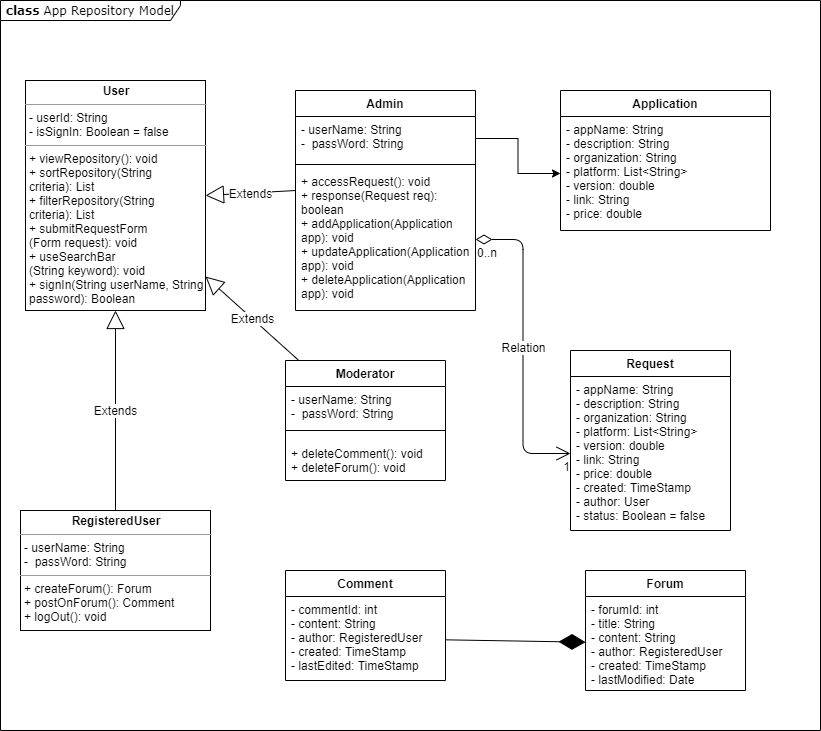

The diagram above was exported from draw.io. Its source (the exported page's mxGraphModel, read from the mxfile embedded in the PNG):
<mxGraphModel dx="1278" dy="1632" grid="1" gridSize="10" guides="1" tooltips="1" connect="1" arrows="1" fold="1" page="1" pageScale="1" pageWidth="850" pageHeight="1100" background="#ffffff" math="0" shadow="0">
  <root>
    <mxCell id="0" />
    <mxCell id="1" parent="0" />
    <mxCell id="17acba5748e5396b-1" value="&lt;b&gt;class&lt;/b&gt; App Repository Model" style="shape=umlFrame;whiteSpace=wrap;html=1;rounded=0;shadow=0;comic=0;labelBackgroundColor=none;strokeWidth=1;fontFamily=Verdana;fontSize=10;align=center;width=180;height=20;" parent="1" vertex="1">
      <mxGeometry x="15" y="-270" width="820" height="730" as="geometry" />
    </mxCell>
    <mxCell id="5d2195bd80daf111-18" value="&lt;p style=&quot;margin: 0px ; margin-top: 4px ; text-align: center&quot;&gt;&lt;b&gt;User&lt;/b&gt;&lt;/p&gt;&lt;hr size=&quot;1&quot;&gt;&lt;p style=&quot;margin: 0px ; margin-left: 4px&quot;&gt;&lt;span&gt;- userId: String&lt;/span&gt;&lt;/p&gt;&lt;p style=&quot;margin: 0px ; margin-left: 4px&quot;&gt;&lt;span&gt;- isSignIn: Boolean = false&lt;/span&gt;&lt;br&gt;&lt;/p&gt;&lt;hr size=&quot;1&quot;&gt;&lt;p style=&quot;margin: 0px ; margin-left: 4px&quot;&gt;+ viewRepository(): void&lt;br style=&quot;padding: 0px ; margin: 0px&quot;&gt;+ sortRepository(String&amp;nbsp;&lt;br style=&quot;padding: 0px ; margin: 0px&quot;&gt;criteria): List&lt;br style=&quot;padding: 0px ; margin: 0px&quot;&gt;+ filterRepository(String&lt;br style=&quot;padding: 0px ; margin: 0px&quot;&gt;criteria): List&lt;br style=&quot;padding: 0px ; margin: 0px&quot;&gt;+ submitRequestForm&lt;br style=&quot;padding: 0px ; margin: 0px&quot;&gt;(Form request): void&lt;br style=&quot;padding: 0px ; margin: 0px&quot;&gt;+ useSearchBar&lt;br style=&quot;padding: 0px ; margin: 0px&quot;&gt;(String keyword): void&amp;nbsp;&lt;/p&gt;&lt;p style=&quot;margin: 0px ; margin-left: 4px&quot;&gt;+ signIn(String userName, String&amp;nbsp;&lt;/p&gt;&lt;p style=&quot;margin: 0px ; margin-left: 4px&quot;&gt;password): Boolean&lt;span&gt;&amp;nbsp;&lt;/span&gt;&lt;/p&gt;" style="verticalAlign=top;align=left;overflow=fill;fontSize=12;fontFamily=Helvetica;html=1;rounded=0;shadow=0;comic=0;labelBackgroundColor=none;strokeWidth=1" parent="1" vertex="1">
      <mxGeometry x="40" y="-190" width="180" height="230" as="geometry" />
    </mxCell>
    <mxCell id="x6oGd2mydHvuwMtJ7heV-8" value="Admin" style="swimlane;fontStyle=1;align=center;verticalAlign=top;childLayout=stackLayout;horizontal=1;startSize=26;horizontalStack=0;resizeParent=1;resizeParentMax=0;resizeLast=0;collapsible=1;marginBottom=0;" parent="1" vertex="1">
      <mxGeometry x="310" y="-180" width="180" height="220" as="geometry">
        <mxRectangle x="280" y="42" width="70" height="26" as="alternateBounds" />
      </mxGeometry>
    </mxCell>
    <mxCell id="x6oGd2mydHvuwMtJ7heV-9" value="- userName: String&#10;-  passWord: String" style="text;strokeColor=none;fillColor=none;align=left;verticalAlign=top;spacingLeft=4;spacingRight=4;overflow=hidden;rotatable=0;points=[[0,0.5],[1,0.5]];portConstraint=eastwest;" parent="x6oGd2mydHvuwMtJ7heV-8" vertex="1">
      <mxGeometry y="26" width="180" height="44" as="geometry" />
    </mxCell>
    <mxCell id="x6oGd2mydHvuwMtJ7heV-10" value="" style="line;strokeWidth=1;fillColor=none;align=left;verticalAlign=middle;spacingTop=-1;spacingLeft=3;spacingRight=3;rotatable=0;labelPosition=right;points=[];portConstraint=eastwest;" parent="x6oGd2mydHvuwMtJ7heV-8" vertex="1">
      <mxGeometry y="70" width="180" height="8" as="geometry" />
    </mxCell>
    <mxCell id="x6oGd2mydHvuwMtJ7heV-11" value="+ accessRequest(): void&#10;+ response(Request req): &#10;boolean&#10;+ addApplication(Application &#10;app): void&#10;+ updateApplication(Application&#10;app): void&#10;+ deleteApplication(Application&#10;app): void&#10;" style="text;strokeColor=none;fillColor=none;align=left;verticalAlign=top;spacingLeft=4;spacingRight=4;overflow=hidden;rotatable=0;points=[[0,0.5],[1,0.5]];portConstraint=eastwest;" parent="x6oGd2mydHvuwMtJ7heV-8" vertex="1">
      <mxGeometry y="78" width="180" height="142" as="geometry" />
    </mxCell>
    <mxCell id="A2bX4f29OowmGecJk_LO-7" value="&lt;p style=&quot;margin: 0px ; margin-top: 4px ; text-align: center&quot;&gt;&lt;b&gt;RegisteredUser&lt;/b&gt;&lt;/p&gt;&lt;hr size=&quot;1&quot;&gt;&lt;p style=&quot;margin: 0px ; margin-left: 4px&quot;&gt;- userName: String&lt;br style=&quot;padding: 0px ; margin: 0px&quot;&gt;-&amp;nbsp; passWord: String&lt;br&gt;&lt;/p&gt;&lt;hr size=&quot;1&quot;&gt;&lt;p style=&quot;margin: 0px ; margin-left: 4px&quot;&gt;+ createForum(): Forum&amp;nbsp;&lt;/p&gt;&lt;p style=&quot;margin: 0px ; margin-left: 4px&quot;&gt;+ postOnForum(): Comment&lt;br&gt;&lt;/p&gt;&lt;p style=&quot;margin: 0px ; margin-left: 4px&quot;&gt;+ logOut(): void&lt;/p&gt;" style="verticalAlign=top;align=left;overflow=fill;fontSize=12;fontFamily=Helvetica;html=1;" parent="1" vertex="1">
      <mxGeometry x="35" y="240" width="190" height="120" as="geometry" />
    </mxCell>
    <mxCell id="x6oGd2mydHvuwMtJ7heV-21" value="Moderator" style="swimlane;fontStyle=1;align=center;verticalAlign=top;childLayout=stackLayout;horizontal=1;startSize=26;horizontalStack=0;resizeParent=1;resizeParentMax=0;resizeLast=0;collapsible=1;marginBottom=0;" parent="1" vertex="1">
      <mxGeometry x="300" y="90" width="160" height="120" as="geometry" />
    </mxCell>
    <mxCell id="x6oGd2mydHvuwMtJ7heV-22" value="- userName: String&#10;-  passWord: String" style="text;strokeColor=none;fillColor=none;align=left;verticalAlign=top;spacingLeft=4;spacingRight=4;overflow=hidden;rotatable=0;points=[[0,0.5],[1,0.5]];portConstraint=eastwest;" parent="x6oGd2mydHvuwMtJ7heV-21" vertex="1">
      <mxGeometry y="26" width="160" height="34" as="geometry" />
    </mxCell>
    <mxCell id="x6oGd2mydHvuwMtJ7heV-23" value="" style="line;strokeWidth=1;fillColor=none;align=left;verticalAlign=middle;spacingTop=-1;spacingLeft=3;spacingRight=3;rotatable=0;labelPosition=right;points=[];portConstraint=eastwest;" parent="x6oGd2mydHvuwMtJ7heV-21" vertex="1">
      <mxGeometry y="60" width="160" height="20" as="geometry" />
    </mxCell>
    <mxCell id="x6oGd2mydHvuwMtJ7heV-24" value="+ deleteComment(): void &#10;+ deleteForum(): void " style="text;strokeColor=none;fillColor=none;align=left;verticalAlign=top;spacingLeft=4;spacingRight=4;overflow=hidden;rotatable=0;points=[[0,0.5],[1,0.5]];portConstraint=eastwest;" parent="x6oGd2mydHvuwMtJ7heV-21" vertex="1">
      <mxGeometry y="80" width="160" height="40" as="geometry" />
    </mxCell>
    <mxCell id="A2bX4f29OowmGecJk_LO-21" value="" style="endArrow=diamondThin;endFill=1;endSize=24;html=1;" parent="1" source="B63WLVP6eY3N7rqTO_04-7" target="B63WLVP6eY3N7rqTO_04-11" edge="1">
      <mxGeometry width="160" relative="1" as="geometry">
        <mxPoint x="460" y="310" as="sourcePoint" />
        <mxPoint x="620" y="310" as="targetPoint" />
      </mxGeometry>
    </mxCell>
    <mxCell id="B63WLVP6eY3N7rqTO_04-1" value="Request" style="swimlane;fontStyle=1;align=center;verticalAlign=top;childLayout=stackLayout;horizontal=1;startSize=26;horizontalStack=0;resizeParent=1;resizeParentMax=0;resizeLast=0;collapsible=1;marginBottom=0;" parent="1" vertex="1">
      <mxGeometry x="585" y="80" width="160" height="180" as="geometry" />
    </mxCell>
    <mxCell id="A2bX4f29OowmGecJk_LO-25" value="- appName: String&#10;- description: String&#10;- organization: String&#10;- platform: List&lt;String&gt;&#10;- version: double&#10;- link: String&#10;- price: double&#10;- created: TimeStamp&#10;- author: User&#10;- status: Boolean = false&#10;" style="text;strokeColor=none;fillColor=none;align=left;verticalAlign=top;spacingLeft=4;spacingRight=4;overflow=hidden;rotatable=0;points=[[0,0.5],[1,0.5]];portConstraint=eastwest;" parent="B63WLVP6eY3N7rqTO_04-1" vertex="1">
      <mxGeometry y="26" width="160" height="154" as="geometry" />
    </mxCell>
    <mxCell id="B63WLVP6eY3N7rqTO_04-6" value="Comment" style="swimlane;fontStyle=1;align=center;verticalAlign=top;childLayout=stackLayout;horizontal=1;startSize=26;horizontalStack=0;resizeParent=1;resizeParentMax=0;resizeLast=0;collapsible=1;marginBottom=0;" parent="1" vertex="1">
      <mxGeometry x="300" y="300" width="160" height="110" as="geometry" />
    </mxCell>
    <mxCell id="B63WLVP6eY3N7rqTO_04-7" value="- commentId: int&#10;- content: String&#10;- author: RegisteredUser&#10;- created: TimeStamp&#10;- lastEdited: TimeStamp" style="text;strokeColor=none;fillColor=none;align=left;verticalAlign=top;spacingLeft=4;spacingRight=4;overflow=hidden;rotatable=0;points=[[0,0.5],[1,0.5]];portConstraint=eastwest;" parent="B63WLVP6eY3N7rqTO_04-6" vertex="1">
      <mxGeometry y="26" width="160" height="84" as="geometry" />
    </mxCell>
    <mxCell id="B63WLVP6eY3N7rqTO_04-10" value="Forum" style="swimlane;fontStyle=1;align=center;verticalAlign=top;childLayout=stackLayout;horizontal=1;startSize=26;horizontalStack=0;resizeParent=1;resizeParentMax=0;resizeLast=0;collapsible=1;marginBottom=0;" parent="1" vertex="1">
      <mxGeometry x="600" y="300" width="160" height="120" as="geometry" />
    </mxCell>
    <mxCell id="B63WLVP6eY3N7rqTO_04-11" value="- forumId: int&#10;- title: String&#10;- content: String&#10;- author: RegisteredUser&#10;- created: TimeStamp&#10;- lastModified: Date" style="text;strokeColor=none;fillColor=none;align=left;verticalAlign=top;spacingLeft=4;spacingRight=4;overflow=hidden;rotatable=0;points=[[0,0.5],[1,0.5]];portConstraint=eastwest;" parent="B63WLVP6eY3N7rqTO_04-10" vertex="1">
      <mxGeometry y="26" width="160" height="94" as="geometry" />
    </mxCell>
    <mxCell id="A2bX4f29OowmGecJk_LO-33" value="Extends" style="endArrow=block;endSize=16;endFill=0;html=1;entryX=0.5;entryY=1;entryDx=0;entryDy=0;" parent="1" source="A2bX4f29OowmGecJk_LO-7" target="5d2195bd80daf111-18" edge="1">
      <mxGeometry width="160" relative="1" as="geometry">
        <mxPoint x="80" y="110" as="sourcePoint" />
        <mxPoint x="240" y="110" as="targetPoint" />
      </mxGeometry>
    </mxCell>
    <mxCell id="A2bX4f29OowmGecJk_LO-34" value="Extends" style="endArrow=block;endSize=16;endFill=0;html=1;" parent="1" source="x6oGd2mydHvuwMtJ7heV-21" target="5d2195bd80daf111-18" edge="1">
      <mxGeometry width="160" relative="1" as="geometry">
        <mxPoint x="140" y="250" as="sourcePoint" />
        <mxPoint x="140" y="50" as="targetPoint" />
      </mxGeometry>
    </mxCell>
    <mxCell id="A2bX4f29OowmGecJk_LO-35" value="Extends" style="endArrow=block;endSize=16;endFill=0;html=1;exitX=0;exitY=0.155;exitDx=0;exitDy=0;exitPerimeter=0;" parent="1" source="x6oGd2mydHvuwMtJ7heV-11" edge="1">
      <mxGeometry width="160" relative="1" as="geometry">
        <mxPoint x="150" y="260" as="sourcePoint" />
        <mxPoint x="220" y="-75" as="targetPoint" />
      </mxGeometry>
    </mxCell>
    <mxCell id="A2bX4f29OowmGecJk_LO-39" value="Relation" style="endArrow=open;html=1;endSize=12;startArrow=diamondThin;startSize=14;startFill=0;edgeStyle=orthogonalEdgeStyle;" parent="1" source="x6oGd2mydHvuwMtJ7heV-11" target="A2bX4f29OowmGecJk_LO-25" edge="1">
      <mxGeometry relative="1" as="geometry">
        <mxPoint x="550" y="-10" as="sourcePoint" />
        <mxPoint x="710" y="-10" as="targetPoint" />
      </mxGeometry>
    </mxCell>
    <mxCell id="A2bX4f29OowmGecJk_LO-40" value="0..n" style="edgeLabel;resizable=0;html=1;align=left;verticalAlign=top;" parent="A2bX4f29OowmGecJk_LO-39" connectable="0" vertex="1">
      <mxGeometry x="-1" relative="1" as="geometry" />
    </mxCell>
    <mxCell id="A2bX4f29OowmGecJk_LO-41" value="1" style="edgeLabel;resizable=0;html=1;align=right;verticalAlign=top;" parent="A2bX4f29OowmGecJk_LO-39" connectable="0" vertex="1">
      <mxGeometry x="1" relative="1" as="geometry" />
    </mxCell>
    <mxCell id="x6oGd2mydHvuwMtJ7heV-3" value="Application" style="swimlane;fontStyle=1;align=center;verticalAlign=top;childLayout=stackLayout;horizontal=1;startSize=26;horizontalStack=0;resizeParent=1;resizeParentMax=0;resizeLast=0;collapsible=1;marginBottom=0;" parent="1" vertex="1">
      <mxGeometry x="575" y="-180" width="210" height="140" as="geometry">
        <mxRectangle x="500" y="42" width="100" height="26" as="alternateBounds" />
      </mxGeometry>
    </mxCell>
    <mxCell id="x6oGd2mydHvuwMtJ7heV-4" value="- appName: String&#10;- description: String&#10;- organization: String&#10;- platform: List&lt;String&gt;&#10;- version: double&#10;- link: String&#10;- price: double" style="text;strokeColor=none;fillColor=none;align=left;verticalAlign=top;spacingLeft=4;spacingRight=4;overflow=hidden;rotatable=0;points=[[0,0.5],[1,0.5]];portConstraint=eastwest;" parent="x6oGd2mydHvuwMtJ7heV-3" vertex="1">
      <mxGeometry y="26" width="210" height="114" as="geometry" />
    </mxCell>
    <mxCell id="A2bX4f29OowmGecJk_LO-44" style="edgeStyle=orthogonalEdgeStyle;rounded=0;orthogonalLoop=1;jettySize=auto;html=1;exitX=1;exitY=0.5;exitDx=0;exitDy=0;" parent="1" source="x6oGd2mydHvuwMtJ7heV-9" target="x6oGd2mydHvuwMtJ7heV-4" edge="1">
      <mxGeometry relative="1" as="geometry" />
    </mxCell>
  </root>
</mxGraphModel>